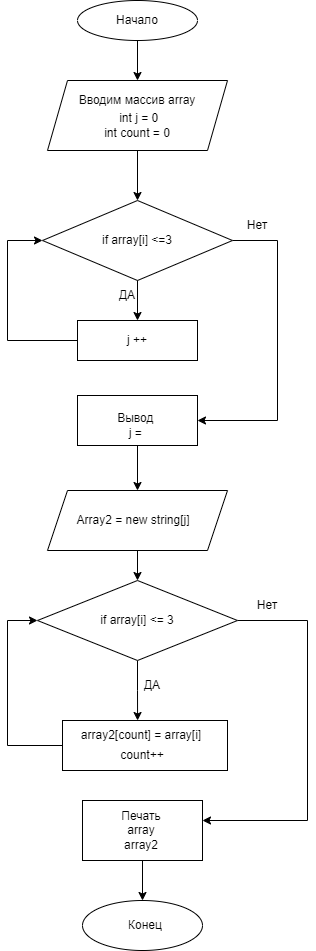

The diagram above was exported from draw.io. Its source (the exported page's mxGraphModel, read from the mxfile embedded in the PNG):
<mxGraphModel dx="1422" dy="794" grid="1" gridSize="10" guides="1" tooltips="1" connect="1" arrows="1" fold="1" page="1" pageScale="1" pageWidth="827" pageHeight="1169" math="0" shadow="0">
  <root>
    <mxCell id="0" />
    <mxCell id="1" parent="0" />
    <mxCell id="tPoMTQZneQRd6wikgXu9-1" value="" style="ellipse;whiteSpace=wrap;html=1;" vertex="1" parent="1">
      <mxGeometry x="350" y="40" width="120" height="40" as="geometry" />
    </mxCell>
    <mxCell id="tPoMTQZneQRd6wikgXu9-6" value="" style="endArrow=classic;html=1;rounded=0;exitX=0.5;exitY=1;exitDx=0;exitDy=0;" edge="1" parent="1" source="tPoMTQZneQRd6wikgXu9-1">
      <mxGeometry width="50" height="50" relative="1" as="geometry">
        <mxPoint x="390" y="330" as="sourcePoint" />
        <mxPoint x="410" y="120" as="targetPoint" />
      </mxGeometry>
    </mxCell>
    <mxCell id="tPoMTQZneQRd6wikgXu9-7" value="Начало" style="text;html=1;strokeColor=none;fillColor=none;align=center;verticalAlign=middle;whiteSpace=wrap;rounded=0;" vertex="1" parent="1">
      <mxGeometry x="380" y="45" width="60" height="30" as="geometry" />
    </mxCell>
    <mxCell id="tPoMTQZneQRd6wikgXu9-44" style="edgeStyle=orthogonalEdgeStyle;rounded=0;orthogonalLoop=1;jettySize=auto;html=1;" edge="1" parent="1" source="tPoMTQZneQRd6wikgXu9-8" target="tPoMTQZneQRd6wikgXu9-11">
      <mxGeometry relative="1" as="geometry" />
    </mxCell>
    <mxCell id="tPoMTQZneQRd6wikgXu9-8" value="" style="shape=parallelogram;perimeter=parallelogramPerimeter;whiteSpace=wrap;html=1;fixedSize=1;" vertex="1" parent="1">
      <mxGeometry x="320" y="120" width="180" height="70" as="geometry" />
    </mxCell>
    <mxCell id="tPoMTQZneQRd6wikgXu9-9" value="Вводим массив array" style="text;html=1;strokeColor=none;fillColor=none;align=center;verticalAlign=middle;whiteSpace=wrap;rounded=0;" vertex="1" parent="1">
      <mxGeometry x="340" y="125" width="140" height="30" as="geometry" />
    </mxCell>
    <mxCell id="tPoMTQZneQRd6wikgXu9-10" value="&amp;nbsp;int j = 0&lt;br&gt;int count = 0" style="text;html=1;strokeColor=none;fillColor=none;align=center;verticalAlign=middle;whiteSpace=wrap;rounded=0;" vertex="1" parent="1">
      <mxGeometry x="365" y="150" width="90" height="30" as="geometry" />
    </mxCell>
    <mxCell id="tPoMTQZneQRd6wikgXu9-17" style="edgeStyle=orthogonalEdgeStyle;rounded=0;orthogonalLoop=1;jettySize=auto;html=1;entryX=1;entryY=0.5;entryDx=0;entryDy=0;" edge="1" parent="1" source="tPoMTQZneQRd6wikgXu9-11" target="tPoMTQZneQRd6wikgXu9-13">
      <mxGeometry relative="1" as="geometry">
        <mxPoint x="560" y="460" as="targetPoint" />
        <Array as="points">
          <mxPoint x="550" y="280" />
          <mxPoint x="550" y="460" />
        </Array>
      </mxGeometry>
    </mxCell>
    <mxCell id="tPoMTQZneQRd6wikgXu9-11" value="" style="rhombus;whiteSpace=wrap;html=1;" vertex="1" parent="1">
      <mxGeometry x="315" y="240" width="190" height="80" as="geometry" />
    </mxCell>
    <mxCell id="tPoMTQZneQRd6wikgXu9-12" value="if array[i] &amp;lt;=3" style="text;html=1;strokeColor=none;fillColor=none;align=center;verticalAlign=middle;whiteSpace=wrap;rounded=0;" vertex="1" parent="1">
      <mxGeometry x="350" y="265" width="120" height="30" as="geometry" />
    </mxCell>
    <mxCell id="tPoMTQZneQRd6wikgXu9-24" style="edgeStyle=orthogonalEdgeStyle;rounded=0;orthogonalLoop=1;jettySize=auto;html=1;entryX=0.5;entryY=0;entryDx=0;entryDy=0;" edge="1" parent="1" source="tPoMTQZneQRd6wikgXu9-13" target="tPoMTQZneQRd6wikgXu9-22">
      <mxGeometry relative="1" as="geometry" />
    </mxCell>
    <mxCell id="tPoMTQZneQRd6wikgXu9-13" value="" style="rounded=0;whiteSpace=wrap;html=1;" vertex="1" parent="1">
      <mxGeometry x="350" y="435" width="120" height="50" as="geometry" />
    </mxCell>
    <mxCell id="tPoMTQZneQRd6wikgXu9-14" value="Вывод&amp;nbsp;&lt;br&gt;j =&amp;nbsp;" style="text;html=1;strokeColor=none;fillColor=none;align=center;verticalAlign=middle;whiteSpace=wrap;rounded=0;" vertex="1" parent="1">
      <mxGeometry x="380" y="450" width="60" height="30" as="geometry" />
    </mxCell>
    <mxCell id="tPoMTQZneQRd6wikgXu9-15" value="j ++" style="rounded=0;whiteSpace=wrap;html=1;" vertex="1" parent="1">
      <mxGeometry x="350" y="360" width="120" height="40" as="geometry" />
    </mxCell>
    <mxCell id="tPoMTQZneQRd6wikgXu9-16" value="" style="endArrow=classic;html=1;rounded=0;exitX=0.5;exitY=1;exitDx=0;exitDy=0;entryX=0.5;entryY=0;entryDx=0;entryDy=0;" edge="1" parent="1" source="tPoMTQZneQRd6wikgXu9-11" target="tPoMTQZneQRd6wikgXu9-15">
      <mxGeometry width="50" height="50" relative="1" as="geometry">
        <mxPoint x="390" y="270" as="sourcePoint" />
        <mxPoint x="440" y="220" as="targetPoint" />
      </mxGeometry>
    </mxCell>
    <mxCell id="tPoMTQZneQRd6wikgXu9-18" value="Нет" style="text;html=1;strokeColor=none;fillColor=none;align=center;verticalAlign=middle;whiteSpace=wrap;rounded=0;" vertex="1" parent="1">
      <mxGeometry x="500" y="250" width="60" height="30" as="geometry" />
    </mxCell>
    <mxCell id="tPoMTQZneQRd6wikgXu9-19" value="" style="endArrow=classic;html=1;rounded=0;exitX=0;exitY=0.5;exitDx=0;exitDy=0;entryX=0;entryY=0.5;entryDx=0;entryDy=0;" edge="1" parent="1" source="tPoMTQZneQRd6wikgXu9-15" target="tPoMTQZneQRd6wikgXu9-11">
      <mxGeometry width="50" height="50" relative="1" as="geometry">
        <mxPoint x="330" y="400" as="sourcePoint" />
        <mxPoint x="270" y="270" as="targetPoint" />
        <Array as="points">
          <mxPoint x="280" y="380" />
          <mxPoint x="280" y="280" />
        </Array>
      </mxGeometry>
    </mxCell>
    <mxCell id="tPoMTQZneQRd6wikgXu9-21" value="ДА" style="text;html=1;strokeColor=none;fillColor=none;align=center;verticalAlign=middle;whiteSpace=wrap;rounded=0;" vertex="1" parent="1">
      <mxGeometry x="370" y="320" width="60" height="30" as="geometry" />
    </mxCell>
    <mxCell id="tPoMTQZneQRd6wikgXu9-42" style="edgeStyle=orthogonalEdgeStyle;rounded=0;orthogonalLoop=1;jettySize=auto;html=1;entryX=0.5;entryY=0;entryDx=0;entryDy=0;" edge="1" parent="1" source="tPoMTQZneQRd6wikgXu9-22" target="tPoMTQZneQRd6wikgXu9-25">
      <mxGeometry relative="1" as="geometry" />
    </mxCell>
    <mxCell id="tPoMTQZneQRd6wikgXu9-22" value="" style="shape=parallelogram;perimeter=parallelogramPerimeter;whiteSpace=wrap;html=1;fixedSize=1;" vertex="1" parent="1">
      <mxGeometry x="320" y="530" width="180" height="60" as="geometry" />
    </mxCell>
    <mxCell id="tPoMTQZneQRd6wikgXu9-23" value="Array2 = new string[j]" style="text;html=1;strokeColor=none;fillColor=none;align=center;verticalAlign=middle;whiteSpace=wrap;rounded=0;" vertex="1" parent="1">
      <mxGeometry x="348" y="545" width="116" height="30" as="geometry" />
    </mxCell>
    <mxCell id="tPoMTQZneQRd6wikgXu9-32" style="edgeStyle=orthogonalEdgeStyle;rounded=0;orthogonalLoop=1;jettySize=auto;html=1;entryX=0.455;entryY=0;entryDx=0;entryDy=0;entryPerimeter=0;" edge="1" parent="1" source="tPoMTQZneQRd6wikgXu9-25" target="tPoMTQZneQRd6wikgXu9-27">
      <mxGeometry relative="1" as="geometry" />
    </mxCell>
    <mxCell id="tPoMTQZneQRd6wikgXu9-36" style="edgeStyle=orthogonalEdgeStyle;rounded=0;orthogonalLoop=1;jettySize=auto;html=1;" edge="1" parent="1" source="tPoMTQZneQRd6wikgXu9-25" target="tPoMTQZneQRd6wikgXu9-37">
      <mxGeometry relative="1" as="geometry">
        <mxPoint x="470" y="860" as="targetPoint" />
        <Array as="points">
          <mxPoint x="580" y="660" />
          <mxPoint x="580" y="860" />
        </Array>
      </mxGeometry>
    </mxCell>
    <mxCell id="tPoMTQZneQRd6wikgXu9-25" value="" style="rhombus;whiteSpace=wrap;html=1;" vertex="1" parent="1">
      <mxGeometry x="310" y="620" width="200" height="80" as="geometry" />
    </mxCell>
    <mxCell id="tPoMTQZneQRd6wikgXu9-26" value="if array[i] &amp;lt;= 3" style="text;html=1;strokeColor=none;fillColor=none;align=center;verticalAlign=middle;whiteSpace=wrap;rounded=0;" vertex="1" parent="1">
      <mxGeometry x="360" y="645" width="100" height="30" as="geometry" />
    </mxCell>
    <mxCell id="tPoMTQZneQRd6wikgXu9-34" style="edgeStyle=orthogonalEdgeStyle;rounded=0;orthogonalLoop=1;jettySize=auto;html=1;entryX=0;entryY=0.5;entryDx=0;entryDy=0;" edge="1" parent="1" source="tPoMTQZneQRd6wikgXu9-27" target="tPoMTQZneQRd6wikgXu9-25">
      <mxGeometry relative="1" as="geometry">
        <mxPoint x="280" y="660" as="targetPoint" />
        <Array as="points">
          <mxPoint x="280" y="785" />
          <mxPoint x="280" y="660" />
        </Array>
      </mxGeometry>
    </mxCell>
    <mxCell id="tPoMTQZneQRd6wikgXu9-27" value="" style="rounded=0;whiteSpace=wrap;html=1;" vertex="1" parent="1">
      <mxGeometry x="335" y="760" width="165" height="50" as="geometry" />
    </mxCell>
    <mxCell id="tPoMTQZneQRd6wikgXu9-28" value="array2[count] = array[i]" style="text;html=1;strokeColor=none;fillColor=none;align=center;verticalAlign=middle;whiteSpace=wrap;rounded=0;" vertex="1" parent="1">
      <mxGeometry x="344" y="760" width="140" height="30" as="geometry" />
    </mxCell>
    <mxCell id="tPoMTQZneQRd6wikgXu9-29" value="count++" style="text;html=1;strokeColor=none;fillColor=none;align=center;verticalAlign=middle;whiteSpace=wrap;rounded=0;" vertex="1" parent="1">
      <mxGeometry x="385" y="780" width="60" height="30" as="geometry" />
    </mxCell>
    <mxCell id="tPoMTQZneQRd6wikgXu9-33" value="ДА" style="text;html=1;strokeColor=none;fillColor=none;align=center;verticalAlign=middle;whiteSpace=wrap;rounded=0;" vertex="1" parent="1">
      <mxGeometry x="395" y="710" width="60" height="30" as="geometry" />
    </mxCell>
    <mxCell id="tPoMTQZneQRd6wikgXu9-41" style="edgeStyle=orthogonalEdgeStyle;rounded=0;orthogonalLoop=1;jettySize=auto;html=1;entryX=0.5;entryY=0;entryDx=0;entryDy=0;" edge="1" parent="1" source="tPoMTQZneQRd6wikgXu9-37" target="tPoMTQZneQRd6wikgXu9-39">
      <mxGeometry relative="1" as="geometry" />
    </mxCell>
    <mxCell id="tPoMTQZneQRd6wikgXu9-37" value="" style="rounded=0;whiteSpace=wrap;html=1;" vertex="1" parent="1">
      <mxGeometry x="355" y="840" width="120" height="60" as="geometry" />
    </mxCell>
    <mxCell id="tPoMTQZneQRd6wikgXu9-38" value="Печать&lt;br&gt;array&lt;br&gt;array2" style="text;html=1;strokeColor=none;fillColor=none;align=center;verticalAlign=middle;whiteSpace=wrap;rounded=0;" vertex="1" parent="1">
      <mxGeometry x="384" y="855" width="60" height="30" as="geometry" />
    </mxCell>
    <mxCell id="tPoMTQZneQRd6wikgXu9-39" value="" style="ellipse;whiteSpace=wrap;html=1;" vertex="1" parent="1">
      <mxGeometry x="355" y="940" width="120" height="50" as="geometry" />
    </mxCell>
    <mxCell id="tPoMTQZneQRd6wikgXu9-40" value="Конец" style="text;html=1;strokeColor=none;fillColor=none;align=center;verticalAlign=middle;whiteSpace=wrap;rounded=0;" vertex="1" parent="1">
      <mxGeometry x="387.5" y="950" width="60" height="30" as="geometry" />
    </mxCell>
    <mxCell id="tPoMTQZneQRd6wikgXu9-43" value="Нет" style="text;html=1;strokeColor=none;fillColor=none;align=center;verticalAlign=middle;whiteSpace=wrap;rounded=0;" vertex="1" parent="1">
      <mxGeometry x="510" y="630" width="60" height="30" as="geometry" />
    </mxCell>
  </root>
</mxGraphModel>